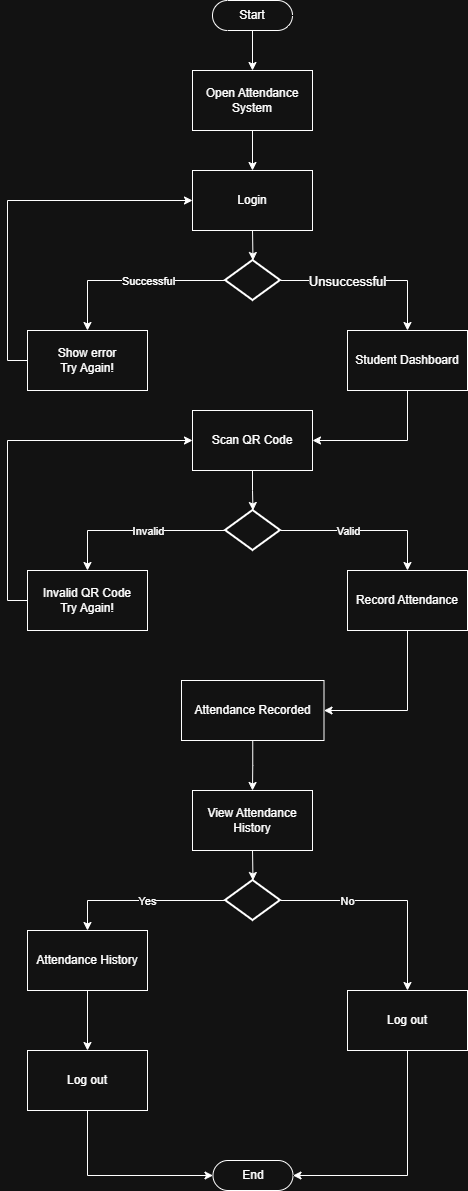

The diagram above was exported from draw.io. Its source (the exported page's mxGraphModel, read from the mxfile embedded in the PNG):
<mxGraphModel dx="1768" dy="971" grid="1" gridSize="10" guides="1" tooltips="1" connect="1" arrows="1" fold="1" page="1" pageScale="1" pageWidth="850" pageHeight="1100" math="0" shadow="0">
  <root>
    <mxCell id="0" />
    <mxCell id="1" parent="0" />
    <mxCell id="qjWC_gE3JGslW5XJyLXp-23" edge="1" parent="1" source="qjWC_gE3JGslW5XJyLXp-4" style="edgeStyle=orthogonalEdgeStyle;rounded=0;orthogonalLoop=1;jettySize=auto;html=1;exitX=0.5;exitY=0.5;exitDx=0;exitDy=15;exitPerimeter=0;entryX=0.5;entryY=0;entryDx=0;entryDy=0;" target="qjWC_gE3JGslW5XJyLXp-5">
      <mxGeometry relative="1" as="geometry" />
    </mxCell>
    <mxCell id="qjWC_gE3JGslW5XJyLXp-4" parent="1" style="html=1;dashed=0;whiteSpace=wrap;shape=mxgraph.dfd.start" value="Start" vertex="1">
      <mxGeometry height="30" width="80" x="385" y="30" as="geometry" />
    </mxCell>
    <mxCell id="qjWC_gE3JGslW5XJyLXp-24" edge="1" parent="1" source="qjWC_gE3JGslW5XJyLXp-5" style="edgeStyle=orthogonalEdgeStyle;rounded=0;orthogonalLoop=1;jettySize=auto;html=1;exitX=0.5;exitY=1;exitDx=0;exitDy=0;entryX=0.5;entryY=0;entryDx=0;entryDy=0;" target="qjWC_gE3JGslW5XJyLXp-8">
      <mxGeometry relative="1" as="geometry" />
    </mxCell>
    <mxCell id="qjWC_gE3JGslW5XJyLXp-5" parent="1" style="rounded=0;whiteSpace=wrap;html=1;" value="Open Attendance System" vertex="1">
      <mxGeometry height="60" width="120" x="365" y="100" as="geometry" />
    </mxCell>
    <mxCell id="qjWC_gE3JGslW5XJyLXp-26" edge="1" parent="1" source="qjWC_gE3JGslW5XJyLXp-7" style="edgeStyle=orthogonalEdgeStyle;rounded=0;orthogonalLoop=1;jettySize=auto;html=1;exitX=0;exitY=0.5;exitDx=0;exitDy=0;exitPerimeter=0;entryX=0.5;entryY=0;entryDx=0;entryDy=0;" target="qjWC_gE3JGslW5XJyLXp-9">
      <mxGeometry relative="1" as="geometry" />
    </mxCell>
    <mxCell id="qjWC_gE3JGslW5XJyLXp-45" connectable="0" parent="qjWC_gE3JGslW5XJyLXp-26" style="edgeLabel;html=1;align=center;verticalAlign=middle;resizable=0;points=[];fontSize=11;" value="Successful" vertex="1">
      <mxGeometry relative="1" x="-0.0453" y="3" as="geometry">
        <mxPoint x="12" y="-3" as="offset" />
      </mxGeometry>
    </mxCell>
    <mxCell id="qjWC_gE3JGslW5XJyLXp-27" edge="1" parent="1" source="qjWC_gE3JGslW5XJyLXp-7" style="edgeStyle=orthogonalEdgeStyle;rounded=0;orthogonalLoop=1;jettySize=auto;html=1;exitX=1;exitY=0.5;exitDx=0;exitDy=0;exitPerimeter=0;entryX=0.5;entryY=0;entryDx=0;entryDy=0;" target="qjWC_gE3JGslW5XJyLXp-10">
      <mxGeometry relative="1" as="geometry" />
    </mxCell>
    <mxCell id="qjWC_gE3JGslW5XJyLXp-46" connectable="0" parent="qjWC_gE3JGslW5XJyLXp-27" style="edgeLabel;html=1;align=center;verticalAlign=middle;resizable=0;points=[];" value="&lt;font style=&quot;font-size: 13px;&quot;&gt;Unsuccessful&lt;/font&gt;" vertex="1">
      <mxGeometry relative="1" x="-0.2479" y="-2" as="geometry">
        <mxPoint y="-2" as="offset" />
      </mxGeometry>
    </mxCell>
    <mxCell id="qjWC_gE3JGslW5XJyLXp-7" parent="1" style="strokeWidth=2;html=1;shape=mxgraph.flowchart.decision;whiteSpace=wrap;" value="" vertex="1">
      <mxGeometry height="40" width="55" x="398" y="290" as="geometry" />
    </mxCell>
    <mxCell id="qjWC_gE3JGslW5XJyLXp-8" parent="1" style="rounded=0;whiteSpace=wrap;html=1;" value="Login" vertex="1">
      <mxGeometry height="60" width="120" x="365" y="200" as="geometry" />
    </mxCell>
    <mxCell id="qjWC_gE3JGslW5XJyLXp-30" edge="1" parent="1" source="qjWC_gE3JGslW5XJyLXp-9" style="edgeStyle=orthogonalEdgeStyle;rounded=0;orthogonalLoop=1;jettySize=auto;html=1;exitX=0;exitY=0.5;exitDx=0;exitDy=0;entryX=0;entryY=0.5;entryDx=0;entryDy=0;" target="qjWC_gE3JGslW5XJyLXp-8">
      <mxGeometry relative="1" as="geometry" />
    </mxCell>
    <mxCell id="qjWC_gE3JGslW5XJyLXp-9" parent="1" style="rounded=0;whiteSpace=wrap;html=1;" value="Show error&lt;div&gt;Try Again!&lt;/div&gt;" vertex="1">
      <mxGeometry height="60" width="120" x="200" y="360" as="geometry" />
    </mxCell>
    <mxCell id="qjWC_gE3JGslW5XJyLXp-29" edge="1" parent="1" source="qjWC_gE3JGslW5XJyLXp-10" style="edgeStyle=orthogonalEdgeStyle;rounded=0;orthogonalLoop=1;jettySize=auto;html=1;exitX=0.5;exitY=1;exitDx=0;exitDy=0;entryX=1;entryY=0.5;entryDx=0;entryDy=0;" target="qjWC_gE3JGslW5XJyLXp-11">
      <mxGeometry relative="1" as="geometry" />
    </mxCell>
    <mxCell id="qjWC_gE3JGslW5XJyLXp-10" parent="1" style="rounded=0;whiteSpace=wrap;html=1;" value="Student Dashboard" vertex="1">
      <mxGeometry height="60" width="120" x="520" y="360" as="geometry" />
    </mxCell>
    <mxCell id="qjWC_gE3JGslW5XJyLXp-11" parent="1" style="rounded=0;whiteSpace=wrap;html=1;" value="Scan QR Code" vertex="1">
      <mxGeometry height="60" width="120" x="365" y="440" as="geometry" />
    </mxCell>
    <mxCell id="qjWC_gE3JGslW5XJyLXp-32" edge="1" parent="1" source="qjWC_gE3JGslW5XJyLXp-13" style="edgeStyle=orthogonalEdgeStyle;rounded=0;orthogonalLoop=1;jettySize=auto;html=1;exitX=0;exitY=0.5;exitDx=0;exitDy=0;exitPerimeter=0;entryX=0.5;entryY=0;entryDx=0;entryDy=0;" target="qjWC_gE3JGslW5XJyLXp-14">
      <mxGeometry relative="1" as="geometry" />
    </mxCell>
    <mxCell id="qjWC_gE3JGslW5XJyLXp-48" connectable="0" parent="qjWC_gE3JGslW5XJyLXp-32" style="edgeLabel;html=1;align=center;verticalAlign=middle;resizable=0;points=[];" value="Invalid" vertex="1">
      <mxGeometry relative="1" x="-0.2158" as="geometry">
        <mxPoint x="-8" as="offset" />
      </mxGeometry>
    </mxCell>
    <mxCell id="qjWC_gE3JGslW5XJyLXp-33" edge="1" parent="1" source="qjWC_gE3JGslW5XJyLXp-13" style="edgeStyle=orthogonalEdgeStyle;rounded=0;orthogonalLoop=1;jettySize=auto;html=1;exitX=1;exitY=0.5;exitDx=0;exitDy=0;exitPerimeter=0;entryX=0.5;entryY=0;entryDx=0;entryDy=0;" target="qjWC_gE3JGslW5XJyLXp-15">
      <mxGeometry relative="1" as="geometry" />
    </mxCell>
    <mxCell id="qjWC_gE3JGslW5XJyLXp-49" connectable="0" parent="qjWC_gE3JGslW5XJyLXp-33" style="edgeLabel;html=1;align=center;verticalAlign=middle;resizable=0;points=[];" value="Valid" vertex="1">
      <mxGeometry relative="1" x="-0.2686" as="geometry">
        <mxPoint x="6" as="offset" />
      </mxGeometry>
    </mxCell>
    <mxCell id="qjWC_gE3JGslW5XJyLXp-13" parent="1" style="strokeWidth=2;html=1;shape=mxgraph.flowchart.decision;whiteSpace=wrap;" value="" vertex="1">
      <mxGeometry height="40" width="55" x="398" y="540" as="geometry" />
    </mxCell>
    <mxCell id="qjWC_gE3JGslW5XJyLXp-34" edge="1" parent="1" source="qjWC_gE3JGslW5XJyLXp-14" style="edgeStyle=orthogonalEdgeStyle;rounded=0;orthogonalLoop=1;jettySize=auto;html=1;exitX=0;exitY=0.5;exitDx=0;exitDy=0;entryX=0;entryY=0.5;entryDx=0;entryDy=0;" target="qjWC_gE3JGslW5XJyLXp-11">
      <mxGeometry relative="1" as="geometry" />
    </mxCell>
    <mxCell id="qjWC_gE3JGslW5XJyLXp-14" parent="1" style="rounded=0;whiteSpace=wrap;html=1;" value="Invalid QR Code&lt;br&gt;Try Again!" vertex="1">
      <mxGeometry height="60" width="120" x="200" y="600" as="geometry" />
    </mxCell>
    <mxCell id="qjWC_gE3JGslW5XJyLXp-35" edge="1" parent="1" source="qjWC_gE3JGslW5XJyLXp-15" style="edgeStyle=orthogonalEdgeStyle;rounded=0;orthogonalLoop=1;jettySize=auto;html=1;exitX=0.5;exitY=1;exitDx=0;exitDy=0;entryX=1;entryY=0.5;entryDx=0;entryDy=0;" target="qjWC_gE3JGslW5XJyLXp-16">
      <mxGeometry relative="1" as="geometry" />
    </mxCell>
    <mxCell id="qjWC_gE3JGslW5XJyLXp-15" parent="1" style="rounded=0;whiteSpace=wrap;html=1;" value="Record Attendance" vertex="1">
      <mxGeometry height="60" width="120" x="520" y="600" as="geometry" />
    </mxCell>
    <mxCell id="qjWC_gE3JGslW5XJyLXp-36" edge="1" parent="1" source="qjWC_gE3JGslW5XJyLXp-16" style="edgeStyle=orthogonalEdgeStyle;rounded=0;orthogonalLoop=1;jettySize=auto;html=1;exitX=0.5;exitY=1;exitDx=0;exitDy=0;entryX=0.5;entryY=0;entryDx=0;entryDy=0;" target="qjWC_gE3JGslW5XJyLXp-18">
      <mxGeometry relative="1" as="geometry" />
    </mxCell>
    <mxCell id="qjWC_gE3JGslW5XJyLXp-16" parent="1" style="rounded=0;whiteSpace=wrap;html=1;" value="Attendance Recorded" vertex="1">
      <mxGeometry height="60" width="142.5" x="354" y="710" as="geometry" />
    </mxCell>
    <mxCell id="qjWC_gE3JGslW5XJyLXp-39" edge="1" parent="1" source="qjWC_gE3JGslW5XJyLXp-17" style="edgeStyle=orthogonalEdgeStyle;rounded=0;orthogonalLoop=1;jettySize=auto;html=1;exitX=0;exitY=0.5;exitDx=0;exitDy=0;exitPerimeter=0;entryX=0.5;entryY=0;entryDx=0;entryDy=0;" target="qjWC_gE3JGslW5XJyLXp-20">
      <mxGeometry relative="1" as="geometry" />
    </mxCell>
    <mxCell id="qjWC_gE3JGslW5XJyLXp-50" connectable="0" parent="qjWC_gE3JGslW5XJyLXp-39" style="edgeLabel;html=1;align=center;verticalAlign=middle;resizable=0;points=[];" value="Yes" vertex="1">
      <mxGeometry relative="1" x="-0.2143" y="1" as="geometry">
        <mxPoint x="-12" y="-1" as="offset" />
      </mxGeometry>
    </mxCell>
    <mxCell id="qjWC_gE3JGslW5XJyLXp-40" edge="1" parent="1" source="qjWC_gE3JGslW5XJyLXp-17" style="edgeStyle=orthogonalEdgeStyle;rounded=0;orthogonalLoop=1;jettySize=auto;html=1;exitX=1;exitY=0.5;exitDx=0;exitDy=0;exitPerimeter=0;entryX=0.5;entryY=0;entryDx=0;entryDy=0;" target="qjWC_gE3JGslW5XJyLXp-19">
      <mxGeometry relative="1" as="geometry" />
    </mxCell>
    <mxCell id="qjWC_gE3JGslW5XJyLXp-51" connectable="0" parent="qjWC_gE3JGslW5XJyLXp-40" style="edgeLabel;html=1;align=center;verticalAlign=middle;resizable=0;points=[];" value="No" vertex="1">
      <mxGeometry relative="1" x="-0.4085" as="geometry">
        <mxPoint x="3" as="offset" />
      </mxGeometry>
    </mxCell>
    <mxCell id="qjWC_gE3JGslW5XJyLXp-17" parent="1" style="strokeWidth=2;html=1;shape=mxgraph.flowchart.decision;whiteSpace=wrap;" value="" vertex="1">
      <mxGeometry height="40" width="55" x="398" y="910" as="geometry" />
    </mxCell>
    <mxCell id="qjWC_gE3JGslW5XJyLXp-18" parent="1" style="rounded=0;whiteSpace=wrap;html=1;" value="View Attendance History" vertex="1">
      <mxGeometry height="60" width="120" x="365" y="820" as="geometry" />
    </mxCell>
    <mxCell id="qjWC_gE3JGslW5XJyLXp-19" parent="1" style="rounded=0;whiteSpace=wrap;html=1;" value="Log out" vertex="1">
      <mxGeometry height="60" width="120" x="520" y="1020" as="geometry" />
    </mxCell>
    <mxCell id="qjWC_gE3JGslW5XJyLXp-42" edge="1" parent="1" source="qjWC_gE3JGslW5XJyLXp-20" style="edgeStyle=orthogonalEdgeStyle;rounded=0;orthogonalLoop=1;jettySize=auto;html=1;exitX=0.5;exitY=1;exitDx=0;exitDy=0;entryX=0.5;entryY=0;entryDx=0;entryDy=0;" target="qjWC_gE3JGslW5XJyLXp-41">
      <mxGeometry relative="1" as="geometry" />
    </mxCell>
    <mxCell id="qjWC_gE3JGslW5XJyLXp-20" parent="1" style="rounded=0;whiteSpace=wrap;html=1;" value="Attendance History" vertex="1">
      <mxGeometry height="60" width="120" x="200" y="960" as="geometry" />
    </mxCell>
    <mxCell id="qjWC_gE3JGslW5XJyLXp-21" parent="1" style="html=1;dashed=0;whiteSpace=wrap;shape=mxgraph.dfd.start" value="End" vertex="1">
      <mxGeometry height="30" width="80" x="385.5" y="1190" as="geometry" />
    </mxCell>
    <mxCell id="qjWC_gE3JGslW5XJyLXp-25" edge="1" parent="1" source="qjWC_gE3JGslW5XJyLXp-8" style="edgeStyle=orthogonalEdgeStyle;rounded=0;orthogonalLoop=1;jettySize=auto;html=1;exitX=0.5;exitY=1;exitDx=0;exitDy=0;entryX=0.5;entryY=0;entryDx=0;entryDy=0;entryPerimeter=0;" target="qjWC_gE3JGslW5XJyLXp-7">
      <mxGeometry relative="1" as="geometry" />
    </mxCell>
    <mxCell id="qjWC_gE3JGslW5XJyLXp-31" edge="1" parent="1" source="qjWC_gE3JGslW5XJyLXp-11" style="edgeStyle=orthogonalEdgeStyle;rounded=0;orthogonalLoop=1;jettySize=auto;html=1;exitX=0.5;exitY=1;exitDx=0;exitDy=0;entryX=0.5;entryY=0;entryDx=0;entryDy=0;entryPerimeter=0;" target="qjWC_gE3JGslW5XJyLXp-13">
      <mxGeometry relative="1" as="geometry" />
    </mxCell>
    <mxCell id="qjWC_gE3JGslW5XJyLXp-38" edge="1" parent="1" source="qjWC_gE3JGslW5XJyLXp-18" style="edgeStyle=orthogonalEdgeStyle;rounded=0;orthogonalLoop=1;jettySize=auto;html=1;exitX=0.5;exitY=1;exitDx=0;exitDy=0;entryX=0.5;entryY=0;entryDx=0;entryDy=0;entryPerimeter=0;" target="qjWC_gE3JGslW5XJyLXp-17">
      <mxGeometry relative="1" as="geometry" />
    </mxCell>
    <mxCell id="qjWC_gE3JGslW5XJyLXp-41" parent="1" style="rounded=0;whiteSpace=wrap;html=1;" value="Log out" vertex="1">
      <mxGeometry height="60" width="120" x="200" y="1080" as="geometry" />
    </mxCell>
    <mxCell id="qjWC_gE3JGslW5XJyLXp-43" edge="1" parent="1" source="qjWC_gE3JGslW5XJyLXp-19" style="edgeStyle=orthogonalEdgeStyle;rounded=0;orthogonalLoop=1;jettySize=auto;html=1;exitX=0.5;exitY=1;exitDx=0;exitDy=0;entryX=1;entryY=0.5;entryDx=0;entryDy=0;entryPerimeter=0;" target="qjWC_gE3JGslW5XJyLXp-21">
      <mxGeometry relative="1" as="geometry" />
    </mxCell>
    <mxCell id="qjWC_gE3JGslW5XJyLXp-44" edge="1" parent="1" source="qjWC_gE3JGslW5XJyLXp-41" style="edgeStyle=orthogonalEdgeStyle;rounded=0;orthogonalLoop=1;jettySize=auto;html=1;exitX=0.5;exitY=1;exitDx=0;exitDy=0;entryX=0;entryY=0.5;entryDx=0;entryDy=0;entryPerimeter=0;" target="qjWC_gE3JGslW5XJyLXp-21">
      <mxGeometry relative="1" as="geometry" />
    </mxCell>
  </root>
</mxGraphModel>